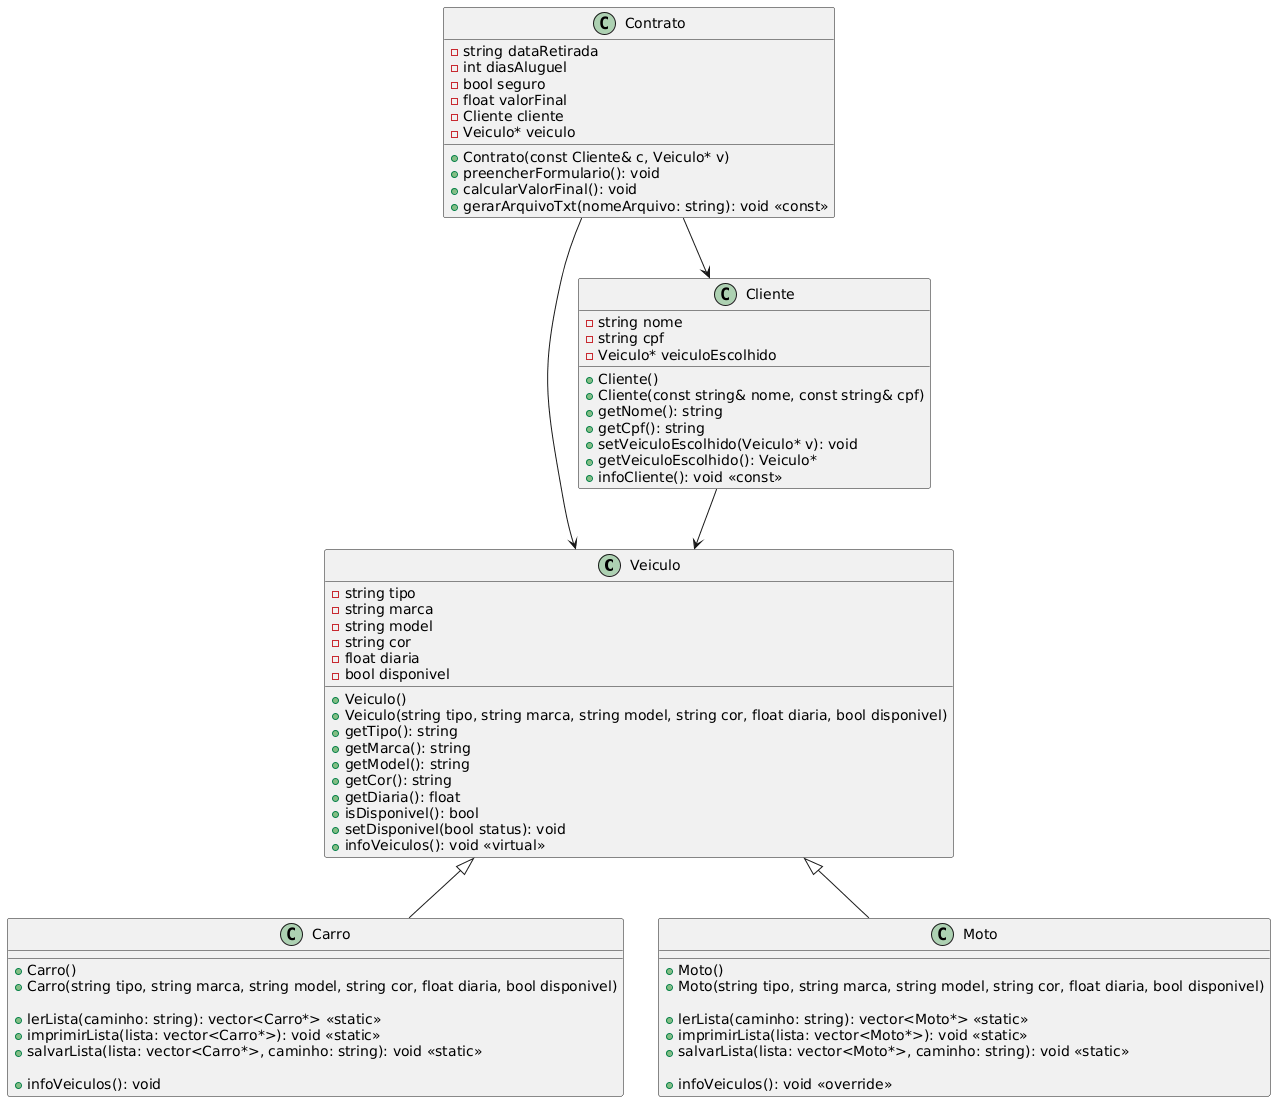

The diagram above was rendered by PlantUML. Its source (embedded in the PNG):
@startuml
class Veiculo {
  - string tipo
  - string marca
  - string model
  - string cor
  - float diaria
  - bool disponivel

  + Veiculo()
  + Veiculo(string tipo, string marca, string model, string cor, float diaria, bool disponivel)
  + getTipo(): string
  + getMarca(): string
  + getModel(): string
  + getCor(): string
  + getDiaria(): float
  + isDisponivel(): bool
  + setDisponivel(bool status): void
  + infoVeiculos(): void <<virtual>>
}

class Carro {
  + Carro()
  + Carro(string tipo, string marca, string model, string cor, float diaria, bool disponivel)

  + lerLista(caminho: string): vector<Carro*> <<static>>
  + imprimirLista(lista: vector<Carro*>): void <<static>>
  + salvarLista(lista: vector<Carro*>, caminho: string): void <<static>>

  + infoVeiculos(): void
}

class Moto {
  + Moto()
  + Moto(string tipo, string marca, string model, string cor, float diaria, bool disponivel)

  + lerLista(caminho: string): vector<Moto*> <<static>>
  + imprimirLista(lista: vector<Moto*>): void <<static>>
  + salvarLista(lista: vector<Moto*>, caminho: string): void <<static>>

  + infoVeiculos(): void <<override>>
}

class Cliente {
  - string nome
  - string cpf
  - Veiculo* veiculoEscolhido

  + Cliente()
  + Cliente(const string& nome, const string& cpf)
  + getNome(): string
  + getCpf(): string
  + setVeiculoEscolhido(Veiculo* v): void
  + getVeiculoEscolhido(): Veiculo*
  + infoCliente(): void <<const>>
}

class Contrato {
  - string dataRetirada
  - int diasAluguel
  - bool seguro
  - float valorFinal
  - Cliente cliente
  - Veiculo* veiculo

  + Contrato(const Cliente& c, Veiculo* v)
  + preencherFormulario(): void
  + calcularValorFinal(): void
  + gerarArquivoTxt(nomeArquivo: string): void <<const>>
}

Veiculo <|-- Carro
Veiculo <|-- Moto
Cliente --> Veiculo
Contrato --> Cliente
Contrato --> Veiculo
@enduml